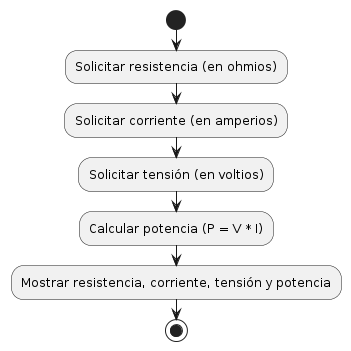

The diagram above was rendered by PlantUML. Its source (embedded in the PNG):
@startuml
start
:Solicitar resistencia (en ohmios);
:Solicitar corriente (en amperios);
:Solicitar tensión (en voltios);
:Calcular potencia (P = V * I);
:Mostrar resistencia, corriente, tensión y potencia;
stop
@enduml